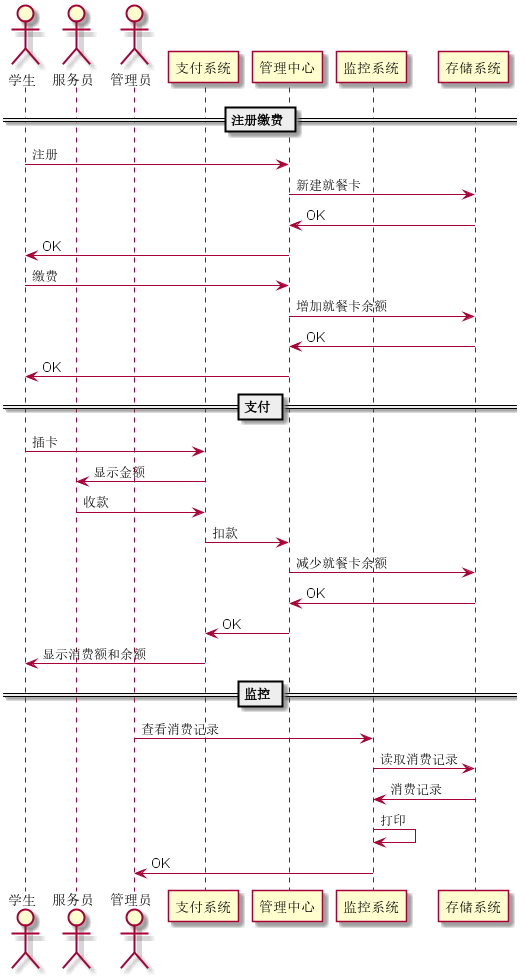

The diagram above was rendered by PlantUML. Its source (embedded in the PNG):
@startuml
actor 学生
actor 服务员
actor 管理员
participant 支付系统
participant 管理中心
participant 监控系统

== 注册缴费 ==
学生 -> 管理中心 : 注册
管理中心 -> 存储系统 : 新建就餐卡
管理中心 <- 存储系统 : OK
学生 <- 管理中心 : OK
学生 -> 管理中心 : 缴费
管理中心 -> 存储系统 : 增加就餐卡余额
管理中心 <- 存储系统 : OK
学生 <- 管理中心 : OK

== 支付 ==
学生 -> 支付系统 : 插卡
服务员 <- 支付系统 : 显示金额
服务员 -> 支付系统 : 收款
支付系统 -> 管理中心 : 扣款
管理中心 -> 存储系统 : 减少就餐卡余额
管理中心 <- 存储系统 : OK
支付系统 <- 管理中心 : OK
学生 <- 支付系统 : 显示消费额和余额

== 监控 ==
管理员 -> 监控系统 : 查看消费记录
监控系统 -> 存储系统 : 读取消费记录
监控系统 <- 存储系统 : 消费记录
监控系统 -> 监控系统 : 打印
管理员 <- 监控系统 : OK


@enduml